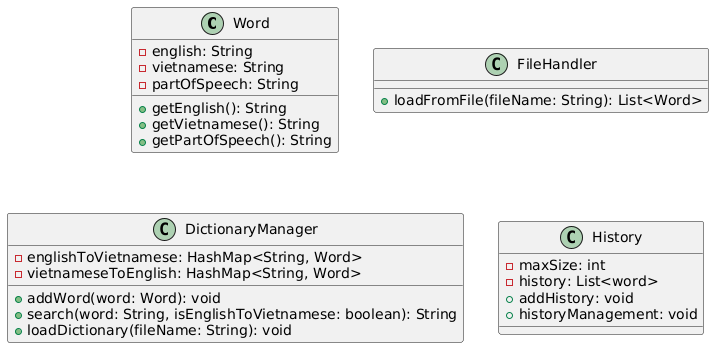

The diagram above was rendered by PlantUML. Its source (embedded in the PNG):
@startuml
class Word {
    - english: String
    - vietnamese: String
    - partOfSpeech: String
    + getEnglish(): String
    + getVietnamese(): String
    + getPartOfSpeech(): String
}

class FileHandler {
    + loadFromFile(fileName: String): List<Word>
}

class DictionaryManager {
    - englishToVietnamese: HashMap<String, Word>
    - vietnameseToEnglish: HashMap<String, Word>
    + addWord(word: Word): void
    + search(word: String, isEnglishToVietnamese: boolean): String
    + loadDictionary(fileName: String): void
}

class History{
  - maxSize: int
  - history: List<word>
  + addHistory: void
  + historyManagement: void
}
@enduml